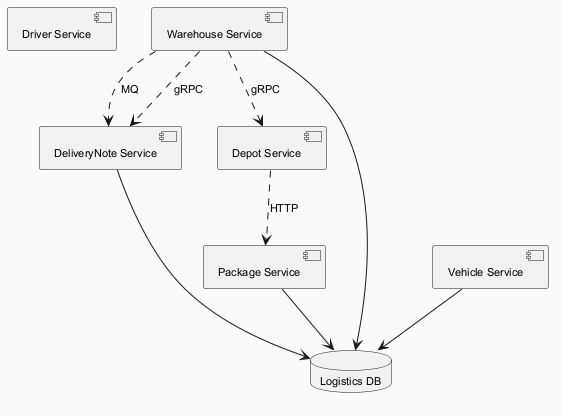

The diagram above was rendered by PlantUML. Its source (embedded in the PNG):
@startuml
skinparam backgroundColor #FAFAFA
skinparam classBackgroundColor #FFF3E0
skinparam classBorderColor #E65100
skinparam defaultFontSize 11
component "Driver Service" as C_DriverService
component "Package Service" as C_PackageService
component "DeliveryNote Service" as C_DeliveryNoteService
component "Vehicle Service" as C_VehicleService
component "Depot Service" as C_DepotService
component "Warehouse Service" as C_WarehouseService
database "Logistics DB" as DB_logistics
C_PackageService --> DB_logistics
C_DeliveryNoteService --> DB_logistics
C_VehicleService --> DB_logistics
C_WarehouseService --> DB_logistics
C_WarehouseService ..> C_DeliveryNoteService : MQ
C_DepotService ..> C_PackageService : HTTP
C_WarehouseService ..> C_DeliveryNoteService : gRPC
C_WarehouseService ..> C_DepotService : gRPC
@enduml